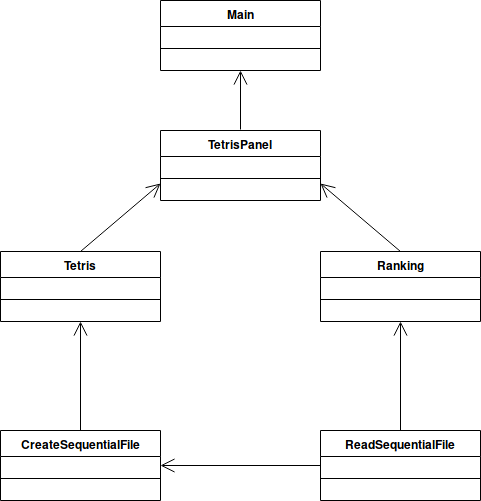

The diagram above was exported from draw.io. Its source (the exported page's mxGraphModel, read from the mxfile embedded in the PNG):
<mxGraphModel dx="1394" dy="803" grid="1" gridSize="10" guides="1" tooltips="1" connect="1" arrows="1" fold="1" page="1" pageScale="1" pageWidth="850" pageHeight="1100" math="0" shadow="0">
  <root>
    <mxCell id="0" />
    <mxCell id="1" parent="0" />
    <mxCell id="718GthsZLTGJfeoT2HHs-2" value="Main&#10;" style="swimlane;fontStyle=1;align=center;verticalAlign=top;childLayout=stackLayout;horizontal=1;startSize=26;horizontalStack=0;resizeParent=1;resizeParentMax=0;resizeLast=0;collapsible=1;marginBottom=0;" vertex="1" parent="1">
      <mxGeometry x="345" y="310" width="160" height="70" as="geometry" />
    </mxCell>
    <mxCell id="718GthsZLTGJfeoT2HHs-4" value="" style="line;strokeWidth=1;fillColor=none;align=left;verticalAlign=middle;spacingTop=-1;spacingLeft=3;spacingRight=3;rotatable=0;labelPosition=right;points=[];portConstraint=eastwest;" vertex="1" parent="718GthsZLTGJfeoT2HHs-2">
      <mxGeometry y="26" width="160" height="44" as="geometry" />
    </mxCell>
    <mxCell id="718GthsZLTGJfeoT2HHs-6" value="TetrisPanel" style="swimlane;fontStyle=1;align=center;verticalAlign=top;childLayout=stackLayout;horizontal=1;startSize=26;horizontalStack=0;resizeParent=1;resizeParentMax=0;resizeLast=0;collapsible=1;marginBottom=0;" vertex="1" parent="1">
      <mxGeometry x="345" y="440" width="160" height="70" as="geometry" />
    </mxCell>
    <mxCell id="718GthsZLTGJfeoT2HHs-7" value="" style="line;strokeWidth=1;fillColor=none;align=left;verticalAlign=middle;spacingTop=-1;spacingLeft=3;spacingRight=3;rotatable=0;labelPosition=right;points=[];portConstraint=eastwest;" vertex="1" parent="718GthsZLTGJfeoT2HHs-6">
      <mxGeometry y="26" width="160" height="44" as="geometry" />
    </mxCell>
    <mxCell id="718GthsZLTGJfeoT2HHs-8" value="Tetris" style="swimlane;fontStyle=1;align=center;verticalAlign=top;childLayout=stackLayout;horizontal=1;startSize=26;horizontalStack=0;resizeParent=1;resizeParentMax=0;resizeLast=0;collapsible=1;marginBottom=0;" vertex="1" parent="1">
      <mxGeometry x="185" y="561" width="160" height="70" as="geometry" />
    </mxCell>
    <mxCell id="718GthsZLTGJfeoT2HHs-9" value="" style="line;strokeWidth=1;fillColor=none;align=left;verticalAlign=middle;spacingTop=-1;spacingLeft=3;spacingRight=3;rotatable=0;labelPosition=right;points=[];portConstraint=eastwest;" vertex="1" parent="718GthsZLTGJfeoT2HHs-8">
      <mxGeometry y="26" width="160" height="44" as="geometry" />
    </mxCell>
    <mxCell id="718GthsZLTGJfeoT2HHs-10" value="Ranking" style="swimlane;fontStyle=1;align=center;verticalAlign=top;childLayout=stackLayout;horizontal=1;startSize=26;horizontalStack=0;resizeParent=1;resizeParentMax=0;resizeLast=0;collapsible=1;marginBottom=0;" vertex="1" parent="1">
      <mxGeometry x="505" y="561" width="160" height="70" as="geometry" />
    </mxCell>
    <mxCell id="718GthsZLTGJfeoT2HHs-11" value="" style="line;strokeWidth=1;fillColor=none;align=left;verticalAlign=middle;spacingTop=-1;spacingLeft=3;spacingRight=3;rotatable=0;labelPosition=right;points=[];portConstraint=eastwest;" vertex="1" parent="718GthsZLTGJfeoT2HHs-10">
      <mxGeometry y="26" width="160" height="44" as="geometry" />
    </mxCell>
    <mxCell id="718GthsZLTGJfeoT2HHs-12" value="ReadSequentialFile" style="swimlane;fontStyle=1;align=center;verticalAlign=top;childLayout=stackLayout;horizontal=1;startSize=26;horizontalStack=0;resizeParent=1;resizeParentMax=0;resizeLast=0;collapsible=1;marginBottom=0;" vertex="1" parent="1">
      <mxGeometry x="505" y="740" width="160" height="70" as="geometry" />
    </mxCell>
    <mxCell id="718GthsZLTGJfeoT2HHs-13" value="" style="line;strokeWidth=1;fillColor=none;align=left;verticalAlign=middle;spacingTop=-1;spacingLeft=3;spacingRight=3;rotatable=0;labelPosition=right;points=[];portConstraint=eastwest;" vertex="1" parent="718GthsZLTGJfeoT2HHs-12">
      <mxGeometry y="26" width="160" height="44" as="geometry" />
    </mxCell>
    <mxCell id="718GthsZLTGJfeoT2HHs-14" value="CreateSequentialFile" style="swimlane;fontStyle=1;align=center;verticalAlign=top;childLayout=stackLayout;horizontal=1;startSize=26;horizontalStack=0;resizeParent=1;resizeParentMax=0;resizeLast=0;collapsible=1;marginBottom=0;" vertex="1" parent="1">
      <mxGeometry x="185" y="740" width="160" height="70" as="geometry" />
    </mxCell>
    <mxCell id="718GthsZLTGJfeoT2HHs-15" value="" style="line;strokeWidth=1;fillColor=none;align=left;verticalAlign=middle;spacingTop=-1;spacingLeft=3;spacingRight=3;rotatable=0;labelPosition=right;points=[];portConstraint=eastwest;" vertex="1" parent="718GthsZLTGJfeoT2HHs-14">
      <mxGeometry y="26" width="160" height="44" as="geometry" />
    </mxCell>
    <mxCell id="718GthsZLTGJfeoT2HHs-16" value="" style="endArrow=open;endFill=1;endSize=12;html=1;entryX=1;entryY=0.5;entryDx=0;entryDy=0;exitX=0;exitY=0.5;exitDx=0;exitDy=0;" edge="1" parent="1" source="718GthsZLTGJfeoT2HHs-12" target="718GthsZLTGJfeoT2HHs-14">
      <mxGeometry width="160" relative="1" as="geometry">
        <mxPoint x="420" y="710" as="sourcePoint" />
        <mxPoint x="510" y="740" as="targetPoint" />
      </mxGeometry>
    </mxCell>
    <mxCell id="718GthsZLTGJfeoT2HHs-17" value="" style="endArrow=open;endFill=1;endSize=12;html=1;exitX=0.5;exitY=0;exitDx=0;exitDy=0;entryX=0.5;entryY=1;entryDx=0;entryDy=0;" edge="1" parent="1" source="718GthsZLTGJfeoT2HHs-14" target="718GthsZLTGJfeoT2HHs-8">
      <mxGeometry width="160" relative="1" as="geometry">
        <mxPoint x="140" y="770" as="sourcePoint" />
        <mxPoint x="430" y="640" as="targetPoint" />
      </mxGeometry>
    </mxCell>
    <mxCell id="718GthsZLTGJfeoT2HHs-18" value="" style="endArrow=open;endFill=1;endSize=12;html=1;exitX=0.5;exitY=0;exitDx=0;exitDy=0;entryX=0.5;entryY=1;entryDx=0;entryDy=0;" edge="1" parent="1" source="718GthsZLTGJfeoT2HHs-12" target="718GthsZLTGJfeoT2HHs-10">
      <mxGeometry width="160" relative="1" as="geometry">
        <mxPoint x="140" y="770" as="sourcePoint" />
        <mxPoint x="300" y="770" as="targetPoint" />
      </mxGeometry>
    </mxCell>
    <mxCell id="718GthsZLTGJfeoT2HHs-20" value="" style="endArrow=open;endFill=1;endSize=12;html=1;exitX=0.5;exitY=0;exitDx=0;exitDy=0;entryX=0;entryY=0.75;entryDx=0;entryDy=0;" edge="1" parent="1" source="718GthsZLTGJfeoT2HHs-8" target="718GthsZLTGJfeoT2HHs-6">
      <mxGeometry width="160" relative="1" as="geometry">
        <mxPoint x="190" y="830" as="sourcePoint" />
        <mxPoint x="350" y="510" as="targetPoint" />
      </mxGeometry>
    </mxCell>
    <mxCell id="718GthsZLTGJfeoT2HHs-21" value="" style="endArrow=open;endFill=1;endSize=12;html=1;exitX=0.5;exitY=0;exitDx=0;exitDy=0;entryX=1;entryY=0.75;entryDx=0;entryDy=0;" edge="1" parent="1" source="718GthsZLTGJfeoT2HHs-10" target="718GthsZLTGJfeoT2HHs-6">
      <mxGeometry width="160" relative="1" as="geometry">
        <mxPoint x="190" y="830" as="sourcePoint" />
        <mxPoint x="350" y="830" as="targetPoint" />
      </mxGeometry>
    </mxCell>
    <mxCell id="718GthsZLTGJfeoT2HHs-22" value="" style="endArrow=open;endFill=1;endSize=12;html=1;entryX=0.5;entryY=1;entryDx=0;entryDy=0;" edge="1" parent="1" target="718GthsZLTGJfeoT2HHs-2">
      <mxGeometry width="160" relative="1" as="geometry">
        <mxPoint x="425" y="439" as="sourcePoint" />
        <mxPoint x="350" y="830" as="targetPoint" />
      </mxGeometry>
    </mxCell>
  </root>
</mxGraphModel>